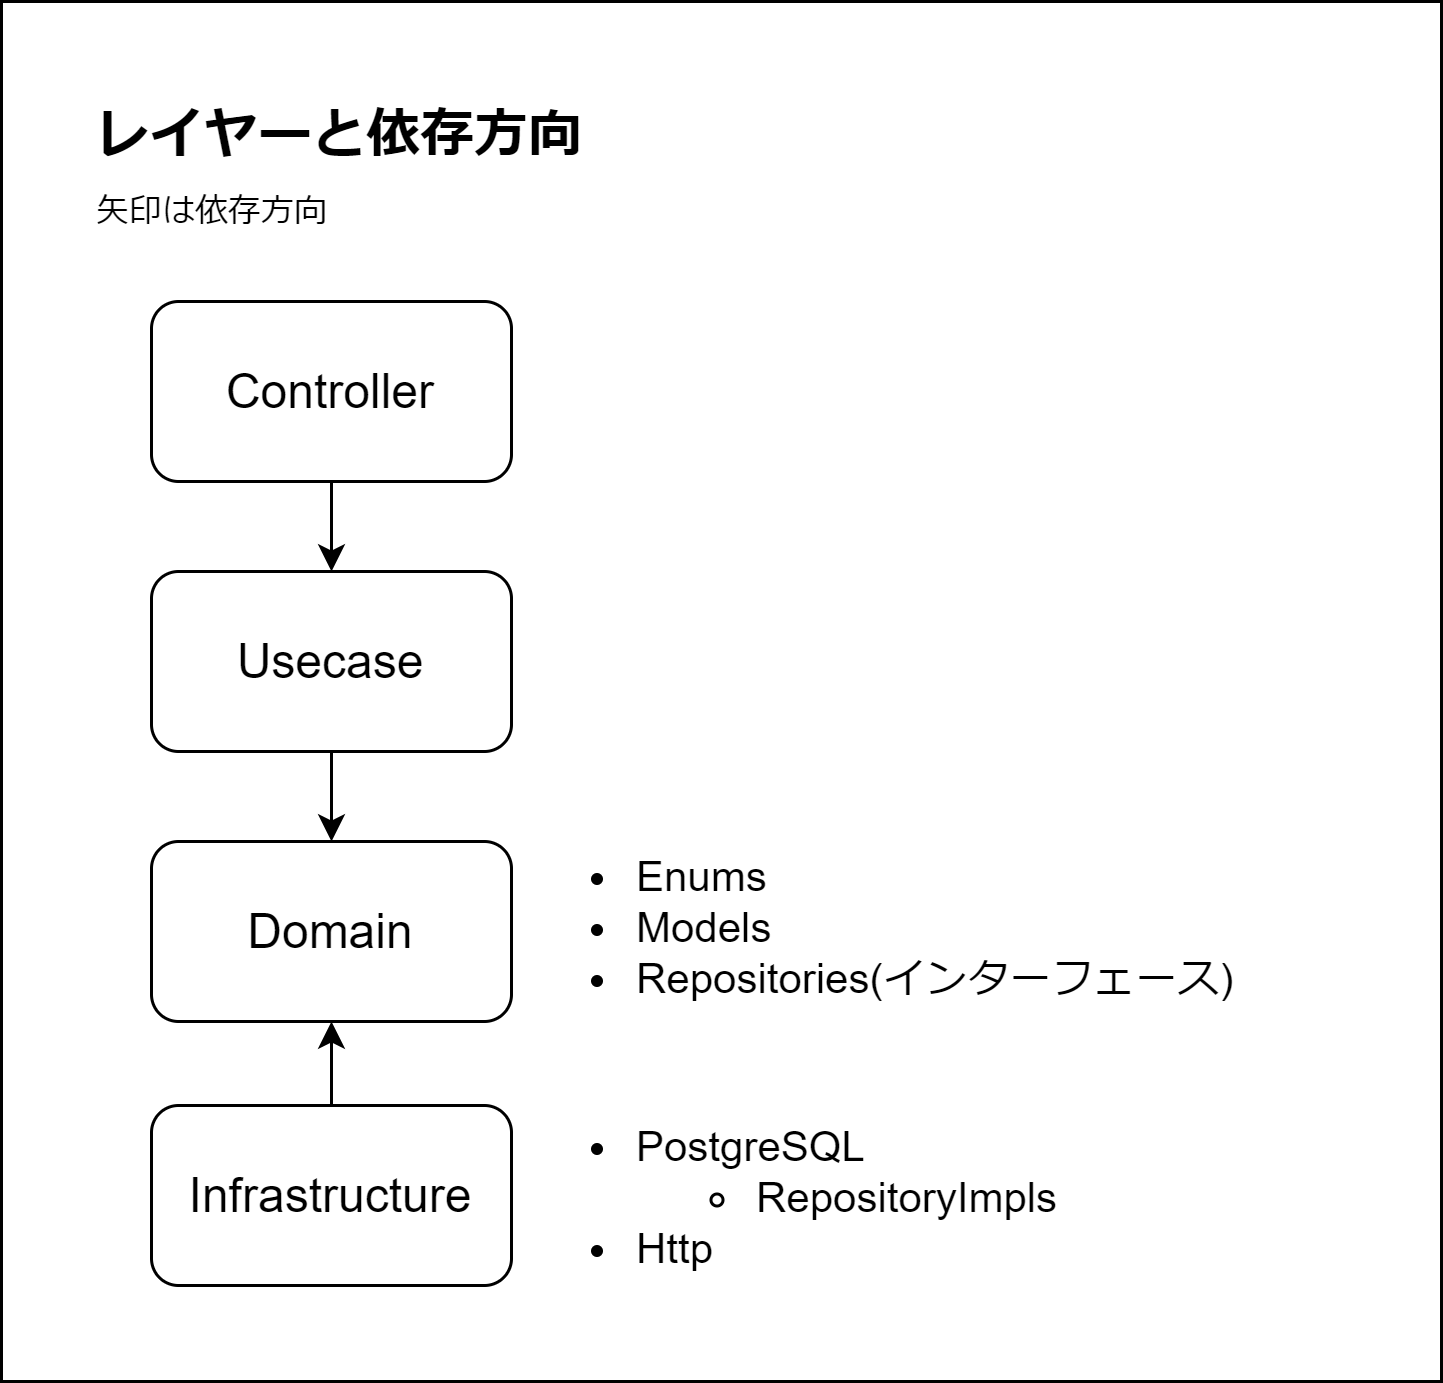

The diagram above was exported from draw.io. Its source (the exported page's mxGraphModel, read from the mxfile embedded in the PNG):
<mxGraphModel dx="1362" dy="884" grid="1" gridSize="10" guides="1" tooltips="1" connect="1" arrows="1" fold="1" page="1" pageScale="1" pageWidth="827" pageHeight="583" math="0" shadow="0">
  <root>
    <mxCell id="0" />
    <mxCell id="1" parent="0" />
    <mxCell id="z1pXLmbt3cofJOBzaBxK-6" value="" style="rounded=0;whiteSpace=wrap;html=1;" parent="1" vertex="1">
      <mxGeometry width="480" height="460" as="geometry" />
    </mxCell>
    <mxCell id="NOgV5F8QJSnK2jPeeMO_-5" style="edgeStyle=orthogonalEdgeStyle;rounded=0;orthogonalLoop=1;jettySize=auto;html=1;entryX=0.5;entryY=0;entryDx=0;entryDy=0;fontSize=16;" parent="1" source="NOgV5F8QJSnK2jPeeMO_-1" target="NOgV5F8QJSnK2jPeeMO_-2" edge="1">
      <mxGeometry relative="1" as="geometry" />
    </mxCell>
    <mxCell id="NOgV5F8QJSnK2jPeeMO_-1" value="Controller" style="rounded=1;whiteSpace=wrap;html=1;fontSize=16;" parent="1" vertex="1">
      <mxGeometry x="50" y="100" width="120" height="60" as="geometry" />
    </mxCell>
    <mxCell id="NOgV5F8QJSnK2jPeeMO_-6" style="edgeStyle=orthogonalEdgeStyle;rounded=0;orthogonalLoop=1;jettySize=auto;html=1;entryX=0.5;entryY=0;entryDx=0;entryDy=0;fontSize=16;" parent="1" source="NOgV5F8QJSnK2jPeeMO_-2" target="NOgV5F8QJSnK2jPeeMO_-3" edge="1">
      <mxGeometry relative="1" as="geometry" />
    </mxCell>
    <mxCell id="NOgV5F8QJSnK2jPeeMO_-2" value="Usecase" style="rounded=1;whiteSpace=wrap;html=1;fontSize=16;" parent="1" vertex="1">
      <mxGeometry x="50" y="190" width="120" height="60" as="geometry" />
    </mxCell>
    <mxCell id="NOgV5F8QJSnK2jPeeMO_-3" value="Domain" style="rounded=1;whiteSpace=wrap;html=1;fontSize=16;" parent="1" vertex="1">
      <mxGeometry x="50" y="280" width="120" height="60" as="geometry" />
    </mxCell>
    <mxCell id="NOgV5F8QJSnK2jPeeMO_-7" style="edgeStyle=orthogonalEdgeStyle;rounded=0;orthogonalLoop=1;jettySize=auto;html=1;entryX=0.5;entryY=1;entryDx=0;entryDy=0;fontSize=16;" parent="1" source="NOgV5F8QJSnK2jPeeMO_-4" target="NOgV5F8QJSnK2jPeeMO_-3" edge="1">
      <mxGeometry relative="1" as="geometry" />
    </mxCell>
    <mxCell id="NOgV5F8QJSnK2jPeeMO_-4" value="Infrastructure" style="rounded=1;whiteSpace=wrap;html=1;fontSize=16;" parent="1" vertex="1">
      <mxGeometry x="50" y="368" width="120" height="60" as="geometry" />
    </mxCell>
    <mxCell id="NOgV5F8QJSnK2jPeeMO_-8" value="&lt;b&gt;&lt;font style=&quot;font-size: 18px;&quot;&gt;レイヤーと依存方向&lt;/font&gt;&lt;/b&gt;" style="text;html=1;align=left;verticalAlign=middle;whiteSpace=wrap;rounded=0;" parent="1" vertex="1">
      <mxGeometry x="30" y="30" width="170" height="30" as="geometry" />
    </mxCell>
    <mxCell id="z1pXLmbt3cofJOBzaBxK-1" value="&lt;ul style=&quot;font-size: 14px;&quot;&gt;&lt;li style=&quot;font-size: 14px;&quot;&gt;Enums&lt;/li&gt;&lt;li style=&quot;font-size: 14px;&quot;&gt;Models&lt;/li&gt;&lt;li style=&quot;font-size: 14px;&quot;&gt;Repositories(インターフェース)&lt;/li&gt;&lt;/ul&gt;" style="text;html=1;align=left;verticalAlign=middle;whiteSpace=wrap;rounded=0;fontSize=14;" parent="1" vertex="1">
      <mxGeometry x="170" y="280" width="270" height="58" as="geometry" />
    </mxCell>
    <mxCell id="z1pXLmbt3cofJOBzaBxK-2" value="&lt;ul style=&quot;font-size: 14px;&quot;&gt;&lt;li style=&quot;font-size: 14px;&quot;&gt;PostgreSQL&lt;/li&gt;&lt;ul style=&quot;font-size: 14px;&quot;&gt;&lt;li style=&quot;font-size: 14px;&quot;&gt;RepositoryImpls&lt;/li&gt;&lt;/ul&gt;&lt;li style=&quot;font-size: 14px;&quot;&gt;Http&lt;/li&gt;&lt;/ul&gt;" style="text;html=1;align=left;verticalAlign=middle;whiteSpace=wrap;rounded=0;fontSize=14;" parent="1" vertex="1">
      <mxGeometry x="170" y="370" width="220" height="58" as="geometry" />
    </mxCell>
    <mxCell id="z1pXLmbt3cofJOBzaBxK-7" value="&lt;font style=&quot;font-size: 11px;&quot;&gt;矢印は依存方向&lt;/font&gt;" style="text;html=1;align=left;verticalAlign=middle;whiteSpace=wrap;rounded=0;" parent="1" vertex="1">
      <mxGeometry x="30" y="60" width="90" height="20" as="geometry" />
    </mxCell>
  </root>
</mxGraphModel>